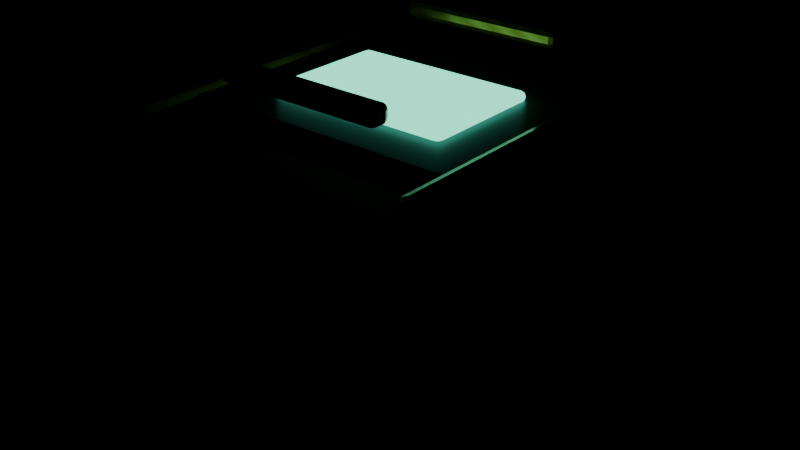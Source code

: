 # Source: luggage.blend  (saved by Blender 5.2.45; exported with 4.5.12 LTS)
import bpy
from mathutils import Matrix  # noqa: F401  (used for matrix-valued properties, if any)

bpy.ops.wm.read_factory_settings(use_empty=True)
scene = bpy.context.scene
scene.name = 'RF_luggage'

# ---- collections
col_rf_export_temp = bpy.data.collections.new('RF_EXPORT_TEMP'); scene.collection.children.link(col_rf_export_temp)

# ---- images (referenced by path relative to the original .blend; pixels are not part of the script)
import os
ASSET_DIR = os.environ.get("B2B_ASSET_DIR", "")  # directory of the original .blend (textures are referenced by path, not embedded)
HERE = os.path.dirname(os.path.abspath(__file__))  # packed textures are extracted next to this script under _unpacked/

def load_image(name, relpath, width, height, colorspace="sRGB"):
    """Load a texture the original file referenced (path relative to the .blend, or extracted next to this script)."""
    p = next((c for c in (os.path.join(HERE, relpath), os.path.join(ASSET_DIR, relpath)) if relpath and os.path.exists(c)), "")
    if p:
        img = bpy.data.images.load(p, check_existing=True)
        img.name = name
    else:  # same state as the original file: an image datablock whose file is absent (Cycles renders it pink)
        img = bpy.data.images.new(name, width, height)
        img.source = "FILE"
        img.filepath = "//" + (relpath or name)
    img.colorspace_settings.name = colorspace
    return img
img_rf_memory_parcel = load_image('RF_memory-parcel', '_unpacked/memory-parcel.c2ee4763.png', 128, 128, 'sRGB')
img_rf_brushed_brass = load_image('RF_brushed-brass', '_unpacked/brushed-brass.72dabd8a.png', 128, 128, 'sRGB')

# ---- materials (node trees are filled in below, after node groups)
mat_rf_memory_parcel = bpy.data.materials.new('RF_memory-parcel')
mat_rf_memory_parcel.diffuse_color = (1.0, 1.0, 1.0, 1.0)
mat_rf_graphite_frame = bpy.data.materials.new('RF_graphite-frame')
mat_rf_graphite_frame.diffuse_color = (0.035, 0.09, 0.11, 1.0)
mat_rf_mint_light = bpy.data.materials.new('RF_mint-light')
mat_rf_mint_light.diffuse_color = (0.12, 0.9, 0.64, 1.0)
mat_rf_brushed_brass = bpy.data.materials.new('RF_brushed-brass')
mat_rf_brushed_brass.diffuse_color = (1.0, 1.0, 1.0, 1.0)

# ---- material node trees
mat_rf_memory_parcel.use_nodes = True; mat_rf_memory_parcel.node_tree.nodes.clear()
_N = mat_rf_memory_parcel.node_tree.nodes; _L = mat_rf_memory_parcel.node_tree.links
n0 = _N.new('ShaderNodeBsdfPrincipled'); n0.name = 'Principled BSDF'; n0.location = (-200, 100)
n0.inputs[1].default_value = 0.18
n0.inputs[2].default_value = 0.35
n0.inputs[10].default_value = 0.005
n1 = _N.new('ShaderNodeOutputMaterial'); n1.name = 'Material Output'; n1.location = (200, 100)
n2 = _N.new('ShaderNodeTexImage'); n2.name = 'Image Texture'; n2.location = (0, 0)
n2.image = img_rf_memory_parcel
_L.new(n0.outputs[0], n1.inputs[0])
_L.new(n2.outputs[0], n0.inputs[0])
n1.is_active_output = True
mat_rf_graphite_frame.use_nodes = True; mat_rf_graphite_frame.node_tree.nodes.clear()
_N = mat_rf_graphite_frame.node_tree.nodes; _L = mat_rf_graphite_frame.node_tree.links
n0 = _N.new('ShaderNodeBsdfPrincipled'); n0.name = 'Principled BSDF'; n0.location = (-200, 100)
n0.inputs[0].default_value = (0.035, 0.09, 0.11, 1.0)
n0.inputs[1].default_value = 0.57
n0.inputs[2].default_value = 0.38
n0.inputs[10].default_value = 0.005
n1 = _N.new('ShaderNodeOutputMaterial'); n1.name = 'Material Output'; n1.location = (200, 100)
_L.new(n0.outputs[0], n1.inputs[0])
n1.is_active_output = True
mat_rf_mint_light.use_nodes = True; mat_rf_mint_light.node_tree.nodes.clear()
_N = mat_rf_mint_light.node_tree.nodes; _L = mat_rf_mint_light.node_tree.links
n0 = _N.new('ShaderNodeBsdfPrincipled'); n0.name = 'Principled BSDF'; n0.location = (-200, 100)
n0.inputs[0].default_value = (0.12, 0.9, 0.64, 1.0)
n0.inputs[2].default_value = 0.2
n0.inputs[10].default_value = 0.005
n0.inputs[27].default_value = (0.15, 1.0, 0.65, 1.0)
n0.inputs[28].default_value = 1.8
n1 = _N.new('ShaderNodeOutputMaterial'); n1.name = 'Material Output'; n1.location = (200, 100)
_L.new(n0.outputs[0], n1.inputs[0])
n1.is_active_output = True
mat_rf_brushed_brass.use_nodes = True; mat_rf_brushed_brass.node_tree.nodes.clear()
_N = mat_rf_brushed_brass.node_tree.nodes; _L = mat_rf_brushed_brass.node_tree.links
n0 = _N.new('ShaderNodeBsdfPrincipled'); n0.name = 'Principled BSDF'; n0.location = (-200, 100)
n0.inputs[1].default_value = 0.83
n0.inputs[2].default_value = 0.27
n0.inputs[10].default_value = 0.005
n1 = _N.new('ShaderNodeOutputMaterial'); n1.name = 'Material Output'; n1.location = (200, 100)
n2 = _N.new('ShaderNodeTexImage'); n2.name = 'Image Texture'; n2.location = (0, 0)
n2.image = img_rf_brushed_brass
_L.new(n0.outputs[0], n1.inputs[0])
_L.new(n2.outputs[0], n0.inputs[0])
n1.is_active_output = True

# ---- meshes
me_cube_057 = bpy.data.meshes.new('Cube.057')
me_cube_057.from_pydata([(-0.235, -0.195, -0.16), (-0.235, -0.195, 0.16), (-0.235, 0.195, -0.16), (-0.235, 0.195, 0.16), (0.235, -0.195, -0.16), (0.235, -0.195, 0.16), (0.235, 0.195, -0.16), (0.235, 0.195, 0.16)], [], [(0, 1, 3, 2), (2, 3, 7, 6), (6, 7, 5, 4), (4, 5, 1, 0), (2, 6, 4, 0), (7, 3, 1, 5)])
_uv = me_cube_057.uv_layers.new(name='UVMap')
_uv.uv.foreach_set('vector', [0.375, 0.0, 0.625, 0.0, 0.625, 0.25, 0.375, 0.25, 0.375, 0.25, 0.625, 0.25, 0.625, 0.5, 0.375, 0.5, 0.375, 0.5, 0.625, 0.5, 0.625, 0.75, 0.375, 0.75, 0.375, 0.75, 0.625, 0.75, 0.625, 1.0, 0.375, 1.0, 0.125, 0.5, 0.375, 0.5, 0.375, 0.75, 0.125, 0.75, 0.625, 0.5, 0.875, 0.5, 0.875, 0.75, 0.625, 0.75])
me_cube_057.materials.append(mat_rf_memory_parcel)
me_cube_057.update()
me_cube_058 = bpy.data.meshes.new('Cube.058')
me_cube_058.from_pydata([(-0.175, -0.14, -0.012), (-0.175, -0.14, 0.012), (-0.175, 0.14, -0.012), (-0.175, 0.14, 0.012), (0.175, -0.14, -0.012), (0.175, -0.14, 0.012), (0.175, 0.14, -0.012), (0.175, 0.14, 0.012)], [], [(0, 1, 3, 2), (2, 3, 7, 6), (6, 7, 5, 4), (4, 5, 1, 0), (2, 6, 4, 0), (7, 3, 1, 5)])
_uv = me_cube_058.uv_layers.new(name='UVMap')
_uv.uv.foreach_set('vector', [0.375, 0.0, 0.625, 0.0, 0.625, 0.25, 0.375, 0.25, 0.375, 0.25, 0.625, 0.25, 0.625, 0.5, 0.375, 0.5, 0.375, 0.5, 0.625, 0.5, 0.625, 0.75, 0.375, 0.75, 0.375, 0.75, 0.625, 0.75, 0.625, 1.0, 0.375, 1.0, 0.125, 0.5, 0.375, 0.5, 0.375, 0.75, 0.125, 0.75, 0.625, 0.5, 0.875, 0.5, 0.875, 0.75, 0.625, 0.75])
me_cube_058.materials.append(mat_rf_graphite_frame)
me_cube_058.update()
me_cube_059 = bpy.data.meshes.new('Cube.059')
me_cube_059.from_pydata([(-0.11, -0.075, -0.0075), (-0.11, -0.075, 0.0075), (-0.11, 0.075, -0.0075), (-0.11, 0.075, 0.0075), (0.11, -0.075, -0.0075), (0.11, -0.075, 0.0075), (0.11, 0.075, -0.0075), (0.11, 0.075, 0.0075)], [], [(0, 1, 3, 2), (2, 3, 7, 6), (6, 7, 5, 4), (4, 5, 1, 0), (2, 6, 4, 0), (7, 3, 1, 5)])
_uv = me_cube_059.uv_layers.new(name='UVMap')
_uv.uv.foreach_set('vector', [0.375, 0.0, 0.625, 0.0, 0.625, 0.25, 0.375, 0.25, 0.375, 0.25, 0.625, 0.25, 0.625, 0.5, 0.375, 0.5, 0.375, 0.5, 0.625, 0.5, 0.625, 0.75, 0.375, 0.75, 0.375, 0.75, 0.625, 0.75, 0.625, 1.0, 0.375, 1.0, 0.125, 0.5, 0.375, 0.5, 0.375, 0.75, 0.125, 0.75, 0.625, 0.5, 0.875, 0.5, 0.875, 0.75, 0.625, 0.75])
me_cube_059.materials.append(mat_rf_mint_light)
me_cube_059.update()
me_cube_060 = bpy.data.meshes.new('Cube.060')
me_cube_060.from_pydata([(-0.018, -0.21, -0.185), (-0.018, -0.21, 0.185), (-0.018, 0.21, -0.185), (-0.018, 0.21, 0.185), (0.018, -0.21, -0.185), (0.018, -0.21, 0.185), (0.018, 0.21, -0.185), (0.018, 0.21, 0.185)], [], [(0, 1, 3, 2), (2, 3, 7, 6), (6, 7, 5, 4), (4, 5, 1, 0), (2, 6, 4, 0), (7, 3, 1, 5)])
_uv = me_cube_060.uv_layers.new(name='UVMap')
_uv.uv.foreach_set('vector', [0.375, 0.0, 0.625, 0.0, 0.625, 0.25, 0.375, 0.25, 0.375, 0.25, 0.625, 0.25, 0.625, 0.5, 0.375, 0.5, 0.375, 0.5, 0.625, 0.5, 0.625, 0.75, 0.375, 0.75, 0.375, 0.75, 0.625, 0.75, 0.625, 1.0, 0.375, 1.0, 0.125, 0.5, 0.375, 0.5, 0.375, 0.75, 0.125, 0.75, 0.625, 0.5, 0.875, 0.5, 0.875, 0.75, 0.625, 0.75])
me_cube_060.materials.append(mat_rf_brushed_brass)
me_cube_060.update()
me_cube_061 = bpy.data.meshes.new('Cube.061')
me_cube_061.from_pydata([(-0.018, -0.21, -0.185), (-0.018, -0.21, 0.185), (-0.018, 0.21, -0.185), (-0.018, 0.21, 0.185), (0.018, -0.21, -0.185), (0.018, -0.21, 0.185), (0.018, 0.21, -0.185), (0.018, 0.21, 0.185)], [], [(0, 1, 3, 2), (2, 3, 7, 6), (6, 7, 5, 4), (4, 5, 1, 0), (2, 6, 4, 0), (7, 3, 1, 5)])
_uv = me_cube_061.uv_layers.new(name='UVMap')
_uv.uv.foreach_set('vector', [0.375, 0.0, 0.625, 0.0, 0.625, 0.25, 0.375, 0.25, 0.375, 0.25, 0.625, 0.25, 0.625, 0.5, 0.375, 0.5, 0.375, 0.5, 0.625, 0.5, 0.625, 0.75, 0.375, 0.75, 0.375, 0.75, 0.625, 0.75, 0.625, 1.0, 0.375, 1.0, 0.125, 0.5, 0.375, 0.5, 0.375, 0.75, 0.125, 0.75, 0.625, 0.5, 0.875, 0.5, 0.875, 0.75, 0.625, 0.75])
me_cube_061.materials.append(mat_rf_brushed_brass)
me_cube_061.update()
me_cube_062 = bpy.data.meshes.new('Cube.062')
me_cube_062.from_pydata([(-0.1, -0.0125, -0.011), (-0.1, -0.0125, 0.011), (-0.1, 0.0125, -0.011), (-0.1, 0.0125, 0.011), (0.1, -0.0125, -0.011), (0.1, -0.0125, 0.011), (0.1, 0.0125, -0.011), (0.1, 0.0125, 0.011)], [], [(0, 1, 3, 2), (2, 3, 7, 6), (6, 7, 5, 4), (4, 5, 1, 0), (2, 6, 4, 0), (7, 3, 1, 5)])
_uv = me_cube_062.uv_layers.new(name='UVMap')
_uv.uv.foreach_set('vector', [0.375, 0.0, 0.625, 0.0, 0.625, 0.25, 0.375, 0.25, 0.375, 0.25, 0.625, 0.25, 0.625, 0.5, 0.375, 0.5, 0.375, 0.5, 0.625, 0.5, 0.625, 0.75, 0.375, 0.75, 0.375, 0.75, 0.625, 0.75, 0.625, 1.0, 0.375, 1.0, 0.125, 0.5, 0.375, 0.5, 0.375, 0.75, 0.125, 0.75, 0.625, 0.5, 0.875, 0.5, 0.875, 0.75, 0.625, 0.75])
me_cube_062.materials.append(mat_rf_brushed_brass)
me_cube_062.update()
me_cube_063 = bpy.data.meshes.new('Cube.063')
me_cube_063.from_pydata([(-0.1, -0.0125, -0.011), (-0.1, -0.0125, 0.011), (-0.1, 0.0125, -0.011), (-0.1, 0.0125, 0.011), (0.1, -0.0125, -0.011), (0.1, -0.0125, 0.011), (0.1, 0.0125, -0.011), (0.1, 0.0125, 0.011)], [], [(0, 1, 3, 2), (2, 3, 7, 6), (6, 7, 5, 4), (4, 5, 1, 0), (2, 6, 4, 0), (7, 3, 1, 5)])
_uv = me_cube_063.uv_layers.new(name='UVMap')
_uv.uv.foreach_set('vector', [0.375, 0.0, 0.625, 0.0, 0.625, 0.25, 0.375, 0.25, 0.375, 0.25, 0.625, 0.25, 0.625, 0.5, 0.375, 0.5, 0.375, 0.5, 0.625, 0.5, 0.625, 0.75, 0.375, 0.75, 0.375, 0.75, 0.625, 0.75, 0.625, 1.0, 0.375, 1.0, 0.125, 0.5, 0.375, 0.5, 0.375, 0.75, 0.125, 0.75, 0.625, 0.5, 0.875, 0.5, 0.875, 0.75, 0.625, 0.75])
me_cube_063.materials.append(mat_rf_brushed_brass)
me_cube_063.update()

# ---- objects
ob_rf_parcel_shell = bpy.data.objects.new('RF_parcel-shell', me_cube_057)
ob_rf_parcel_top = bpy.data.objects.new('RF_parcel-top', me_cube_058)
ob_rf_parcel_window = bpy.data.objects.new('RF_parcel-window', me_cube_059)
ob_rf_parcel_strap = bpy.data.objects.new('RF_parcel-strap', me_cube_060)
ob_rf_parcel_strap_001 = bpy.data.objects.new('RF_parcel-strap.001', me_cube_061)
ob_rf_parcel_handle = bpy.data.objects.new('RF_parcel-handle', me_cube_062)
ob_rf_parcel_handle_001 = bpy.data.objects.new('RF_parcel-handle.001', me_cube_063)

# ---- transforms, parenting, visibility, modifiers, constraints
ob_rf_parcel_shell.location = (0.0, 0.0, 0.27)
_m = ob_rf_parcel_shell.modifiers.new('machined edges', 'BEVEL')
_m.width = 0.052
_m.width_pct = 0.052
_m.segments = 2
_m = ob_rf_parcel_shell.modifiers.new('weighted normals', 'WEIGHTED_NORMAL')
_m.keep_sharp = True
ob_rf_parcel_top.location = (0.0, 0.0, 0.443)
_m = ob_rf_parcel_top.modifiers.new('machined edges', 'BEVEL')
_m.width = 0.01
_m.width_pct = 0.01
_m.segments = 2
_m = ob_rf_parcel_top.modifiers.new('weighted normals', 'WEIGHTED_NORMAL')
_m.keep_sharp = True
ob_rf_parcel_window.location = (0.0, 0.0, 0.458)
_m = ob_rf_parcel_window.modifiers.new('machined edges', 'BEVEL')
_m.width = 0.008
_m.width_pct = 0.008
_m.segments = 2
_m = ob_rf_parcel_window.modifiers.new('weighted normals', 'WEIGHTED_NORMAL')
_m.keep_sharp = True
ob_rf_parcel_strap.location = (-0.18, 0.0, 0.28)
_m = ob_rf_parcel_strap.modifiers.new('machined edges', 'BEVEL')
_m.width = 0.012
_m.width_pct = 0.012
_m.segments = 2
_m = ob_rf_parcel_strap.modifiers.new('weighted normals', 'WEIGHTED_NORMAL')
_m.keep_sharp = True
ob_rf_parcel_strap_001.location = (0.18, 0.0, 0.28)
_m = ob_rf_parcel_strap_001.modifiers.new('machined edges', 'BEVEL')
_m.width = 0.012
_m.width_pct = 0.012
_m.segments = 2
_m = ob_rf_parcel_strap_001.modifiers.new('weighted normals', 'WEIGHTED_NORMAL')
_m.keep_sharp = True
ob_rf_parcel_handle.location = (0.0, -0.145, 0.5)
_m = ob_rf_parcel_handle.modifiers.new('machined edges', 'BEVEL')
_m.width = 0.007
_m.width_pct = 0.007
_m.segments = 2
_m = ob_rf_parcel_handle.modifiers.new('weighted normals', 'WEIGHTED_NORMAL')
_m.keep_sharp = True
ob_rf_parcel_handle_001.location = (0.0, 0.145, 0.5)
_m = ob_rf_parcel_handle_001.modifiers.new('machined edges', 'BEVEL')
_m.width = 0.007
_m.width_pct = 0.007
_m.segments = 2
_m = ob_rf_parcel_handle_001.modifiers.new('weighted normals', 'WEIGHTED_NORMAL')
_m.keep_sharp = True

# ---- collection membership
col_rf_export_temp.objects.link(ob_rf_parcel_shell)
col_rf_export_temp.objects.link(ob_rf_parcel_top)
col_rf_export_temp.objects.link(ob_rf_parcel_window)
col_rf_export_temp.objects.link(ob_rf_parcel_strap)
col_rf_export_temp.objects.link(ob_rf_parcel_strap_001)
col_rf_export_temp.objects.link(ob_rf_parcel_handle)
col_rf_export_temp.objects.link(ob_rf_parcel_handle_001)

# ---- scene / render settings (as saved in the file)
scene.frame_start = 1; scene.frame_end = 250; scene.frame_set(1)
scene.render.engine = 'BLENDER_EEVEE_NEXT'
scene.render.image_settings.exr_codec = 'NONE'
scene.render.use_bake_clear = False
scene.render.bake_margin = 0
scene.render.bake_bias = 0.0
scene.render.bake_samples = 0
scene.render.simplify_subdivision_render = 0
scene.render.simplify_child_particles_render = 0.0
scene.render.compositor_device = 'GPU'
scene.eevee.use_volume_custom_range = False
scene.eevee.gtao_distance = 0.0
scene.eevee.use_fast_gi = False
scene.eevee.fast_gi_thickness_near = 0.1
scene.eevee.fast_gi_thickness_far = 0.0
scene.eevee.ray_tracing_options.screen_trace_thickness = 0.1
bpy.context.view_layer.update()

# ---- added for rendering (the .blend has no active camera): camera
cam_auto = bpy.data.cameras.new('AutoCamera')
cam_auto.lens = 50.0
cam_auto.sensor_width = 36.0
cam_auto.clip_end = 1000.0
ob_auto_camera = bpy.data.objects.new('AutoCamera', cam_auto)
scene.collection.objects.link(ob_auto_camera)
ob_auto_camera.location = (0.698747, -0.838497, 0.861998)
ob_auto_camera.rotation_euler = (1.09748, -7.21219e-08, 0.694738)
scene.camera = ob_auto_camera
bpy.context.view_layer.update()
